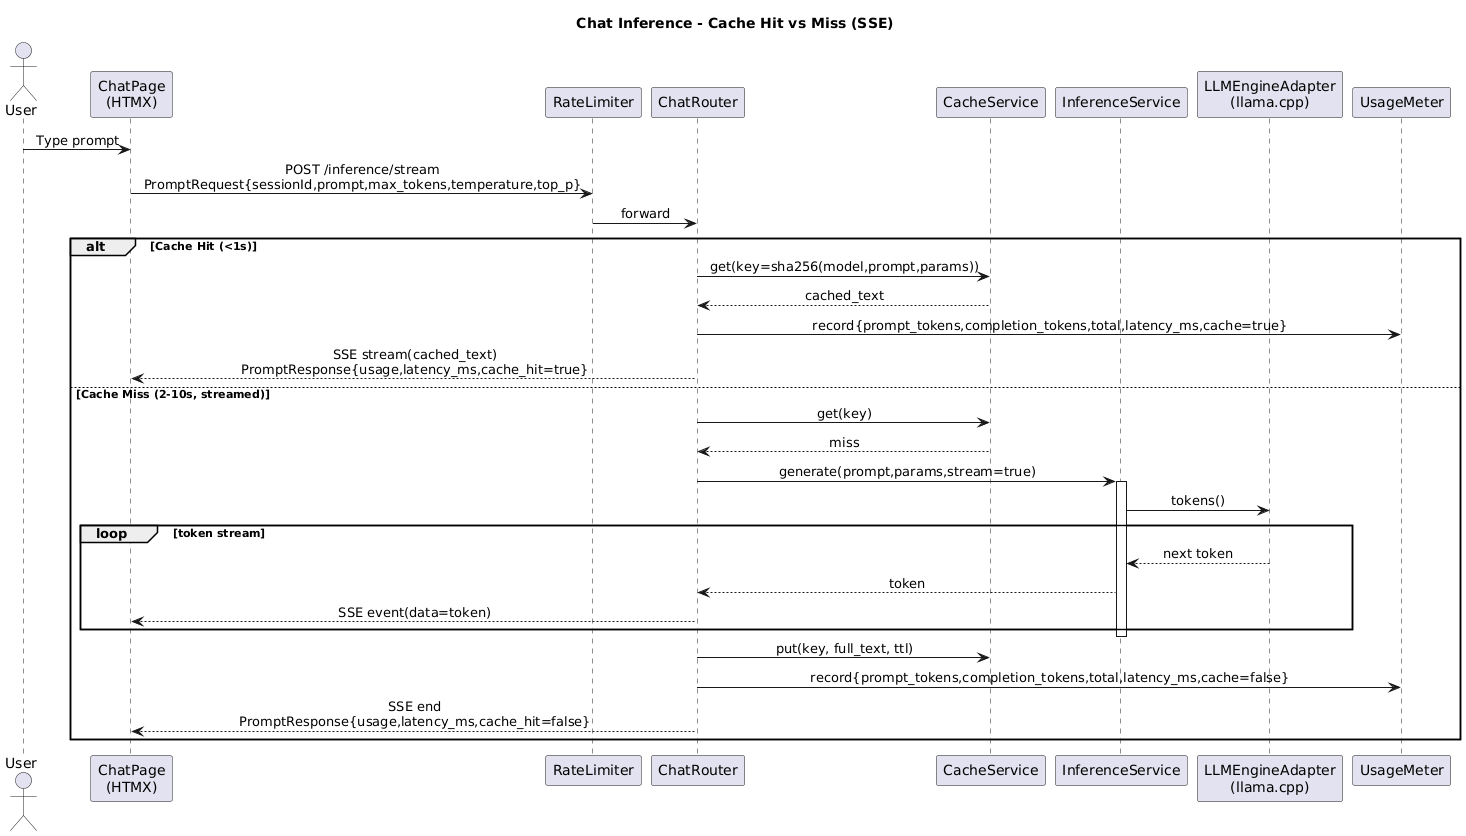

The diagram above was rendered by PlantUML. Its source (embedded in the PNG):
@startuml
title Chat Inference - Cache Hit vs Miss (SSE)

skinparam sequenceMessageAlign center

actor User as U
participant "ChatPage\n(HTMX)" as UI
participant "RateLimiter" as RL
participant "ChatRouter" as CR
participant "CacheService" as CS
participant "InferenceService" as IS
participant "LLMEngineAdapter\n(llama.cpp)" as LLM
participant "UsageMeter" as UM

U -> UI : Type prompt
UI -> RL : POST /inference/stream\nPromptRequest{sessionId,prompt,max_tokens,temperature,top_p}
RL -> CR : forward

alt Cache Hit (<1s)
  CR -> CS : get(key=sha256(model,prompt,params))
  CS --> CR : cached_text
  CR -> UM : record{prompt_tokens,completion_tokens,total,latency_ms,cache=true}
  CR --> UI : SSE stream(cached_text)\nPromptResponse{usage,latency_ms,cache_hit=true}
else Cache Miss (2-10s, streamed)
  CR -> CS : get(key)
  CS --> CR : miss
  CR -> IS : generate(prompt,params,stream=true)
  activate IS
  IS -> LLM : tokens()
  loop token stream
    LLM --> IS : next token
    IS --> CR : token
    CR --> UI : SSE event(data=token)
  end
  deactivate IS
  CR -> CS : put(key, full_text, ttl)
  CR -> UM : record{prompt_tokens,completion_tokens,total,latency_ms,cache=false}
  CR --> UI : SSE end\nPromptResponse{usage,latency_ms,cache_hit=false}
end
@enduml